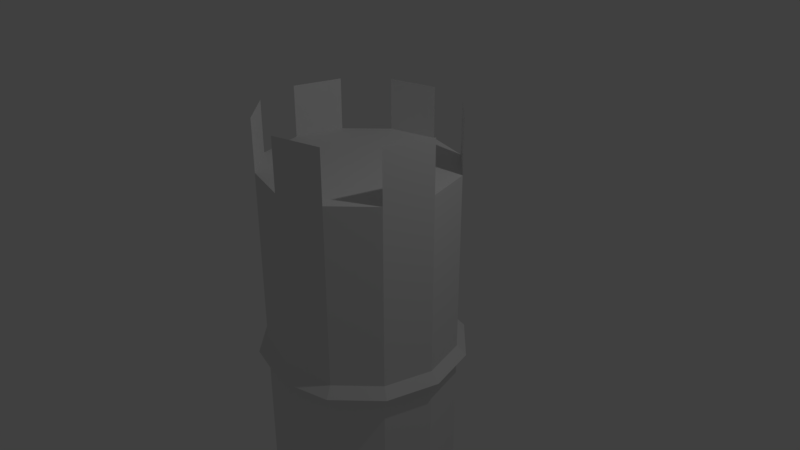# Source: Tower.blend  (saved by Blender 2.79.0; exported with 4.5.12 LTS)
import bpy
from mathutils import Matrix  # noqa: F401  (used for matrix-valued properties, if any)

bpy.ops.wm.read_factory_settings(use_empty=True)
scene = bpy.context.scene
scene.name = 'Scene'

# ---- collections
col_collection_1 = bpy.data.collections.new('Collection 1'); scene.collection.children.link(col_collection_1)

# ---- world
world_world = bpy.data.worlds.new('World'); scene.world = world_world
world_world.color = (0.05088, 0.05088, 0.05088)
world_world.use_sun_shadow = False
world_world.sun_shadow_jitter_overblur = 0.0
world_world.cycles.sampling_method = 'MANUAL'

# ---- cameras
cam_camera = bpy.data.cameras.new('Camera')
cam_camera.clip_end = 100.0
cam_camera.lens = 35.0
cam_camera.sensor_width = 32.0
cam_camera.sensor_height = 18.0
cam_camera.ortho_scale = 7.314
cam_camera.dof.focus_distance = 0.0
cam_camera.dof.aperture_fstop = 128.0

# ---- lights
light_lamp = bpy.data.lights.new('Lamp', 'POINT')
light_lamp.transmission_factor = 0.0
light_lamp.cutoff_distance = 30.0
light_lamp.energy = 100.0
light_lamp.shadow_buffer_clip_start = 1.001
light_lamp.shadow_soft_size = 0.1
light_lamp.shadow_maximum_resolution = 0.006
light_lamp.use_absolute_resolution = True

# ---- meshes
me_cube_002 = bpy.data.meshes.new('Cube.002')
me_cube_002.from_pydata([], [], [])
me_cube_002.use_remesh_preserve_volume = False
me_cube_002.use_remesh_preserve_attributes = False
me_cube_002.use_mirror_vertex_groups = False
me_cube_002.update()
me_cylinder_001 = bpy.data.meshes.new('Cylinder.001')
me_cylinder_001.from_pydata([(0.0, 1.0, -1.0), (2.876e-08, 0.7928, 1.0), (0.5, 0.866, -1.0), (0.3964, 0.6866, 1.0), (0.866, 0.5, -1.0), (0.6866, 0.3964, 1.0), (1.0, -4.371e-08, -1.0), (0.7928, -3.093e-08, 1.0), (0.866, -0.5, -1.0), (0.6866, -0.3964, 1.0), (0.5, -0.866, -1.0), (0.3964, -0.6866, 1.0), (1.51e-07, -1.0, -1.0), (1.254e-07, -0.7928, 1.0), (-0.5, -0.866, -1.0), (-0.3964, -0.6866, 1.0), (-0.866, -0.5, -1.0), (-0.6866, -0.3964, 1.0), (-1.0, -4.649e-07, -1.0), (-0.7928, -3.658e-07, 1.0), (-0.866, 0.5, -1.0), (-0.6866, 0.3964, 1.0), (-0.5, 0.866, -1.0), (-0.3964, 0.6866, 1.0), (0.5, 0.866, 1.0), (0.0, 1.0, 1.0), (0.866, 0.5, 1.0), (1.0, -4.371e-08, 1.0), (0.866, -0.5, 1.0), (0.5, -0.866, 1.0), (1.51e-07, -1.0, 1.0), (-0.5, -0.866, 1.0), (-0.866, -0.5, 1.0), (-1.0, -4.649e-07, 1.0), (-0.866, 0.5, 1.0), (-0.5, 0.866, 1.0), (0.0, 1.1, -0.02439), (0.55, 0.9526, -0.02439), (0.9526, 0.55, -0.02439), (1.1, -4.808e-08, -0.02439), (0.9526, -0.55, -0.02439), (0.55, -0.9526, -0.02439), (1.661e-07, -1.1, -0.02439), (-0.55, -0.9526, -0.02439), (-0.9526, -0.55, -0.02439), (-1.1, -5.114e-07, -0.02439), (-0.9526, 0.55, -0.02439), (-0.55, 0.9526, -0.02439), (0.0, 1.0, 0.02683), (0.5, 0.866, 0.02683), (0.866, 0.5, 0.02683), (1.0, -4.371e-08, 0.02683), (0.866, -0.5, 0.02683), (0.5, -0.866, 0.02683), (1.51e-07, -1.0, 0.02683), (-0.5, -0.866, 0.02683), (-0.866, -0.5, 0.02683), (-1.0, -4.649e-07, 0.02683), (-0.866, 0.5, 0.02683), (-0.5, 0.866, 0.02683), (0.5, 0.866, -0.07317), (0.866, 0.5, -0.07317), (1.0, -4.371e-08, -0.07317), (0.866, -0.5, -0.07317), (0.5, -0.866, -0.07317), (1.51e-07, -1.0, -0.07317), (-0.5, -0.866, -0.07317), (-0.866, -0.5, -0.07317), (-1.0, -4.649e-07, -0.07317), (-0.866, 0.5, -0.07317), (-0.5, 0.866, -0.07317), (0.0, 1.0, -0.07317), (0.5, 0.866, 1.0), (0.0, 1.0, 1.0), (0.866, 0.5, 1.0), (1.0, -4.371e-08, 1.0), (0.866, -0.5, 1.0), (0.5, -0.866, 1.0), (1.51e-07, -1.0, 1.0), (-0.5, -0.866, 1.0), (-0.866, -0.5, 1.0), (-1.0, -4.649e-07, 1.0), (-0.866, 0.5, 1.0), (-0.5, 0.866, 1.0), (0.5, 0.866, 1.279), (0.0, 1.0, 1.279), (0.866, 0.5, 1.279), (1.0, -4.371e-08, 1.279), (0.866, -0.5, 1.279), (0.5, -0.866, 1.279), (1.51e-07, -1.0, 1.279), (-0.5, -0.866, 1.279), (-0.866, -0.5, 1.279), (-1.0, -4.649e-07, 1.279), (-0.866, 0.5, 1.279), (-0.5, 0.866, 1.279)], [], [(48, 25, 24, 49), (49, 24, 26, 50), (50, 26, 27, 51), (51, 27, 28, 52), (52, 28, 29, 53), (53, 29, 30, 54), (54, 30, 31, 55), (55, 31, 32, 56), (56, 32, 33, 57), (57, 33, 34, 58), (3, 1, 23, 21, 19, 17, 15, 13, 11, 9, 7, 5), (58, 34, 35, 59), (59, 35, 25, 48), (0, 2, 4, 6, 8, 10, 12, 14, 16, 18, 20, 22), (1, 3, 24, 25), (3, 5, 26, 24), (5, 7, 27, 26), (7, 9, 28, 27), (9, 11, 29, 28), (11, 13, 30, 29), (13, 15, 31, 30), (15, 17, 32, 31), (17, 19, 33, 32), (19, 21, 34, 33), (21, 23, 35, 34), (23, 1, 25, 35), (70, 47, 36, 71), (69, 46, 47, 70), (68, 45, 46, 69), (67, 44, 45, 68), (66, 43, 44, 67), (65, 42, 43, 66), (64, 41, 42, 65), (63, 40, 41, 64), (62, 39, 40, 63), (61, 38, 39, 62), (60, 37, 38, 61), (71, 36, 37, 60), (47, 59, 48, 36), (46, 58, 59, 47), (45, 57, 58, 46), (44, 56, 57, 45), (43, 55, 56, 44), (42, 54, 55, 43), (41, 53, 54, 42), (40, 52, 53, 41), (39, 51, 52, 40), (38, 50, 51, 39), (37, 49, 50, 38), (36, 48, 49, 37), (0, 71, 60, 2), (2, 60, 61, 4), (4, 61, 62, 6), (6, 62, 63, 8), (8, 63, 64, 10), (10, 64, 65, 12), (12, 65, 66, 14), (14, 66, 67, 16), (16, 67, 68, 18), (18, 68, 69, 20), (20, 69, 70, 22), (22, 70, 71, 0), (30, 31, 79, 78), (29, 30, 78, 77), (28, 29, 77, 76), (27, 28, 76, 75), (35, 25, 73, 83), (25, 24, 72, 73), (26, 27, 75, 74), (34, 35, 83, 82), (24, 26, 74, 72), (33, 34, 82, 81), (32, 33, 81, 80), (31, 32, 80, 79), (77, 78, 90, 89), (75, 76, 88, 87), (72, 74, 86, 84), (83, 73, 85, 95), (81, 82, 94, 93), (79, 80, 92, 91)])
me_cylinder_001.use_remesh_preserve_volume = False
me_cylinder_001.use_remesh_preserve_attributes = False
me_cylinder_001.use_mirror_vertex_groups = False
me_cylinder_001.update()
me_plane_005 = bpy.data.meshes.new('Plane.005')
me_plane_005.from_pydata([], [], [])
me_plane_005.use_remesh_preserve_volume = False
me_plane_005.use_remesh_preserve_attributes = False
me_plane_005.use_mirror_vertex_groups = False
me_plane_005.update()
me_cube_001 = bpy.data.meshes.new('Cube.001')
me_cube_001.from_pydata([], [], [])
me_cube_001.use_remesh_preserve_volume = False
me_cube_001.use_remesh_preserve_attributes = False
me_cube_001.use_mirror_vertex_groups = False
me_cube_001.update()
arm_armature = bpy.data.armatures.new('Armature')  # bones are not reproduced

# ---- objects
ob_cube_001 = bpy.data.objects.new('Cube.001', me_cube_002)
ob_cylinder = bpy.data.objects.new('Cylinder', me_cylinder_001)
ob_plane = bpy.data.objects.new('Plane', me_plane_005)
ob_armature = bpy.data.objects.new('Armature', arm_armature)
ob_cube = bpy.data.objects.new('Cube', me_cube_001)
ob_lamp = bpy.data.objects.new('Lamp', light_lamp)
ob_camera = bpy.data.objects.new('Camera', cam_camera)

# ---- transforms, parenting, visibility, modifiers, constraints
ob_cube_001.location = (0.0, 4.595, 0.0)
ob_cube_001.lineart.crease_threshold = 0.0
ob_cylinder.location = (-0.1355, 0.0, -1.293)
ob_cylinder.scale = (1.293, 1.293, 2.505)
ob_cylinder.lineart.crease_threshold = 0.0
ob_plane.location = (0.0, 0.0, -0.0215)
ob_plane.lineart.crease_threshold = 0.0
ob_armature.location = (1.296, 0.0, 1.842)
ob_armature.rotation_euler = (0.02176, 0.3237, -0.0125)
ob_armature.show_in_front = True
ob_armature.lineart.crease_threshold = 0.0
ob_cube.location = (0.0, 0.0, 0.0)
ob_cube.lineart.crease_threshold = 0.0
ob_lamp.location = (4.076, 1.005, 5.904)
ob_lamp.rotation_euler = (0.6503, 0.05522, 1.866)
ob_lamp.lock_rotations_4d = False
ob_lamp.empty_display_type = 'ARROWS'
ob_lamp.color = (0.0, 0.0, 0.0, 0.0)
ob_lamp.lineart.crease_threshold = 0.0
ob_camera.location = (7.481, -6.508, 5.344)
ob_camera.rotation_euler = (1.109, 0.0, 0.8149)
ob_camera.lock_rotations_4d = False
ob_camera.empty_display_type = 'ARROWS'
ob_camera.color = (0.0, 0.0, 0.0, 0.0)
ob_camera.display_type = 'WIRE'
ob_camera.lineart.crease_threshold = 0.0

# ---- collection membership
col_collection_1.objects.link(ob_cube_001)
col_collection_1.objects.link(ob_cylinder)
col_collection_1.objects.link(ob_plane)
col_collection_1.objects.link(ob_armature)
col_collection_1.objects.link(ob_cube)
col_collection_1.objects.link(ob_lamp)
col_collection_1.objects.link(ob_camera)

# ---- scene / render settings (as saved in the file)
scene.camera = ob_camera
scene.frame_start = 1; scene.frame_end = 250; scene.frame_set(1)
scene.render.engine = 'BLENDER_EEVEE_NEXT'
scene.render.resolution_percentage = 50
scene.render.dither_intensity = 0.0
scene.cycles.use_denoising = False
scene.cycles.samples = 128
scene.cycles.sampling_pattern = 'TABULATED_SOBOL'
scene.cycles.use_adaptive_sampling = False
scene.cycles.use_light_tree = False
scene.cycles.blur_glossy = 0.0
scene.cycles.sample_clamp_indirect = 0.0
scene.view_settings.view_transform = 'Standard'
bpy.context.view_layer.update()
